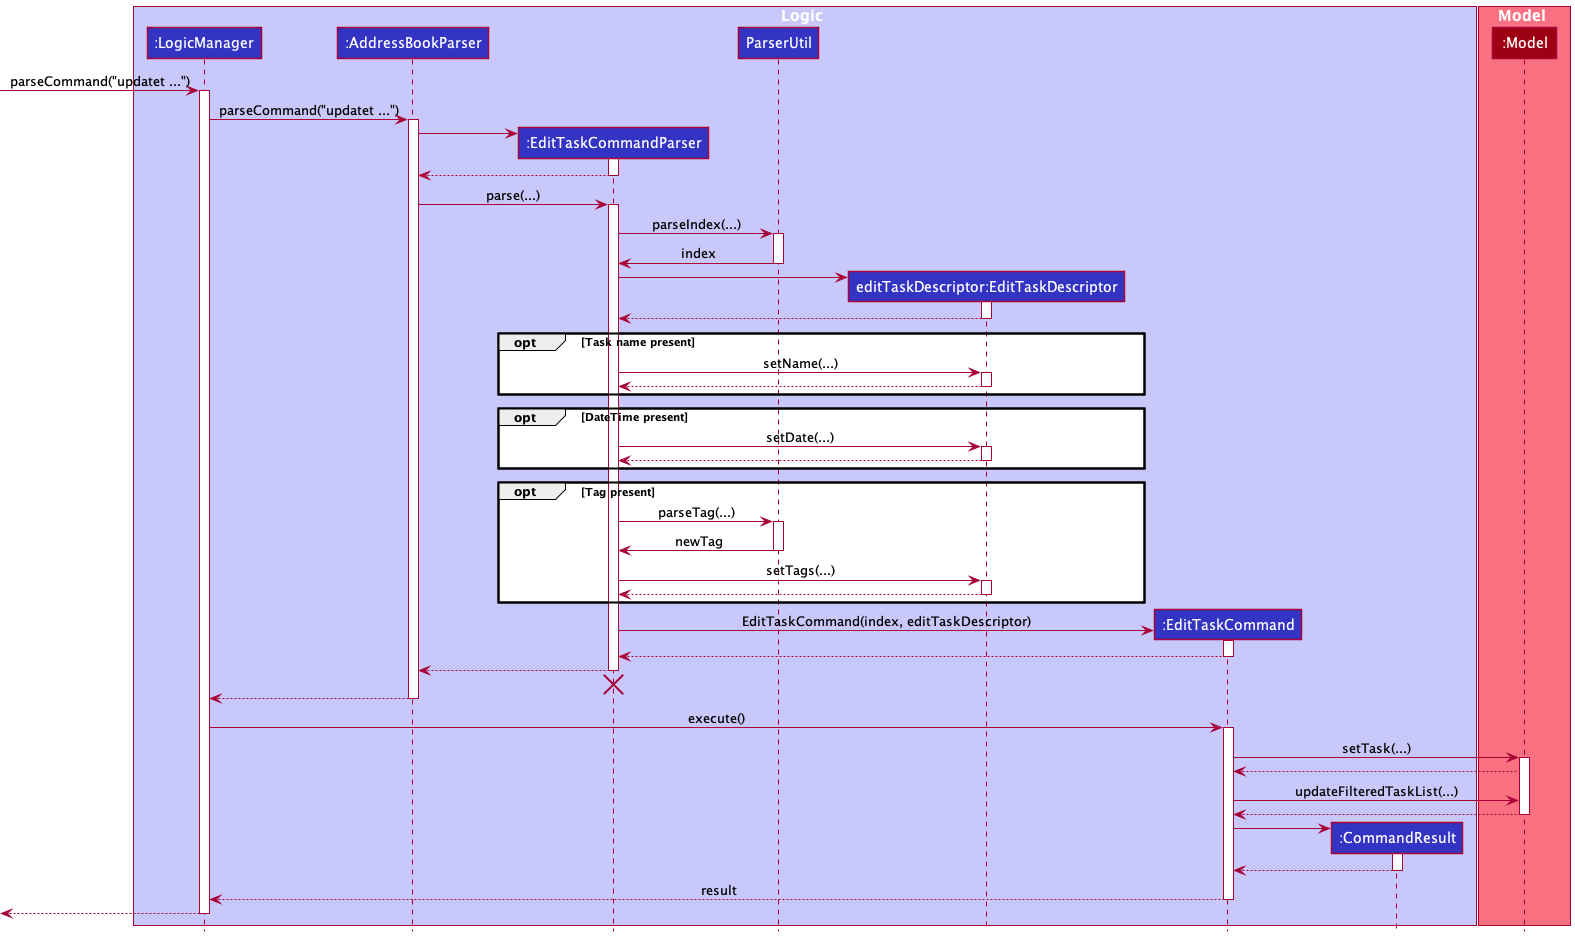

The diagram above was rendered by PlantUML. Its source (embedded in the PNG):
@startuml
!include style.puml

box Logic LOGIC_COLOR_T1
participant ":LogicManager" as LogicManager LOGIC_COLOR
participant ":AddressBookParser" as AddressBookParser LOGIC_COLOR
participant ":EditTaskCommandParser" as EditTaskCommandParser LOGIC_COLOR
participant "ParserUtil" as ParserUtil LOGIC_COLOR
participant "editTaskDescriptor:EditTaskDescriptor" as EditTaskDescriptor LOGIC_COLOR
participant ":EditTaskCommand" as EditTaskCommand LOGIC_COLOR
participant ":CommandResult" as CommandResult LOGIC_COLOR
end box

box Model MODEL_COLOR_T1
participant ":Model" as Model MODEL_COLOR
end box

 -> LogicManager : parseCommand("updatet ...")
activate LogicManager

LogicManager -> AddressBookParser : parseCommand("updatet ...")
activate AddressBookParser

create EditTaskCommandParser
AddressBookParser -> EditTaskCommandParser
activate EditTaskCommandParser

EditTaskCommandParser --> AddressBookParser
deactivate EditTaskCommandParser

AddressBookParser -> EditTaskCommandParser : parse(...)
activate EditTaskCommandParser

EditTaskCommandParser -> ParserUtil : parseIndex(...)
activate ParserUtil

ParserUtil -> EditTaskCommandParser : index
deactivate ParserUtil

create EditTaskDescriptor
EditTaskCommandParser -> EditTaskDescriptor
activate EditTaskDescriptor

EditTaskDescriptor --> EditTaskCommandParser
deactivate EditTaskDescriptor

opt Task name present
    EditTaskCommandParser -> EditTaskDescriptor : setName(...)
    activate EditTaskDescriptor
    EditTaskDescriptor --> EditTaskCommandParser
    deactivate EditTaskDescriptor
end

opt DateTime present
    EditTaskCommandParser -> EditTaskDescriptor : setDate(...)
    activate EditTaskDescriptor
    EditTaskDescriptor --> EditTaskCommandParser
    deactivate EditTaskDescriptor
end

opt Tag present
EditTaskCommandParser -> ParserUtil : parseTag(...)
activate ParserUtil
ParserUtil -> EditTaskCommandParser : newTag
deactivate ParserUtil
EditTaskCommandParser -> EditTaskDescriptor : setTags(...)
activate EditTaskDescriptor
EditTaskDescriptor --> EditTaskCommandParser
deactivate EditTaskDescriptor
end

create EditTaskCommand
EditTaskCommandParser -> EditTaskCommand : EditTaskCommand(index, editTaskDescriptor)
activate EditTaskCommand

EditTaskCommand --> EditTaskCommandParser
deactivate EditTaskCommand

EditTaskCommandParser --> AddressBookParser
deactivate EditTaskCommandParser
'Hidden arrow to position the destroy marker below the end of the activation bar.
EditTaskCommandParser -[hidden]-> AddressBookParser
destroy EditTaskCommandParser

AddressBookParser --> LogicManager
deactivate AddressBookParser

LogicManager -> EditTaskCommand : execute()
activate EditTaskCommand

EditTaskCommand -> Model : setTask(...)
activate Model

Model --> EditTaskCommand
EditTaskCommand -> Model : updateFilteredTaskList(...)
Model --> EditTaskCommand
deactivate Model

create CommandResult
EditTaskCommand -> CommandResult
activate CommandResult

CommandResult --> EditTaskCommand
deactivate CommandResult

EditTaskCommand --> LogicManager : result
deactivate EditTaskCommand

[<--LogicManager
deactivate LogicManager
@enduml